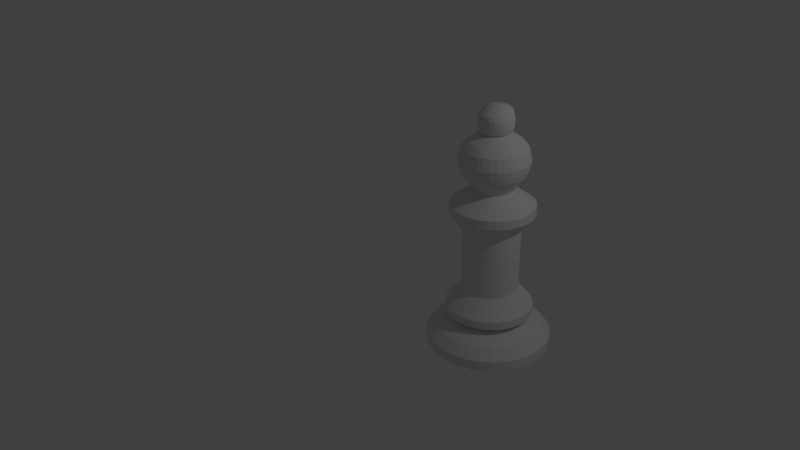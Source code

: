 # Source: pawn_1.blend  (saved by Blender 2.75.0; exported with 4.5.12 LTS)
import bpy
from mathutils import Matrix  # noqa: F401  (used for matrix-valued properties, if any)

bpy.ops.wm.read_factory_settings(use_empty=True)
scene = bpy.context.scene
scene.name = 'Scene'

# ---- collections
col_collection_1 = bpy.data.collections.new('Collection 1'); scene.collection.children.link(col_collection_1)

# ---- world
world_world = bpy.data.worlds.new('World'); scene.world = world_world
world_world.color = (0.05088, 0.05088, 0.05088)
world_world.use_sun_shadow = False
world_world.sun_shadow_jitter_overblur = 0.0
world_world.cycles.sampling_method = 'MANUAL'
world_world.cycles.sample_map_resolution = 256

# ---- cameras
cam_camera = bpy.data.cameras.new('Camera')
cam_camera.clip_end = 100.0
cam_camera.lens = 35.0
cam_camera.sensor_width = 32.0
cam_camera.sensor_height = 18.0
cam_camera.ortho_scale = 7.314
cam_camera.dof.focus_distance = 0.0
cam_camera.dof.aperture_fstop = 128.0

# ---- lights
light_lamp = bpy.data.lights.new('Lamp', 'POINT')
light_lamp.transmission_factor = 0.0
light_lamp.cutoff_distance = 30.0
light_lamp.energy = 100.0
light_lamp.shadow_buffer_clip_start = 1.001
light_lamp.shadow_soft_size = 0.1
light_lamp.shadow_maximum_resolution = 0.006
light_lamp.use_absolute_resolution = True
light_lamp.cycles.use_multiple_importance_sampling = False

# ---- meshes
me_circle = bpy.data.meshes.new('Circle')
me_circle.from_pydata([(4.842e-08, 1.408, 0.0), (-0.2746, 1.381, 0.0), (-0.5387, 1.301, 0.0), (-0.7821, 1.171, 0.0), (-0.9955, 0.9955, 0.0), (-1.171, 0.7821, 0.0), (-1.301, 0.5387, 0.0), (-1.381, 0.2746, 0.0), (-1.408, -9.932e-09, 0.0), (-1.381, -0.2746, 0.0), (-1.301, -0.5387, 0.0), (-1.171, -0.7821, 0.0), (-0.9955, -0.9955, 0.0), (-0.7821, -1.171, 0.0), (-0.5387, -1.301, 0.0), (-0.2746, -1.381, 0.0), (5.071e-07, -1.408, 0.0), (0.2747, -1.381, 0.0), (0.5387, -1.301, 0.0), (0.7821, -1.171, 0.0), (0.9955, -0.9955, 0.0), (1.171, -0.7821, 0.0), (1.301, -0.5387, 0.0), (1.381, -0.2746, 0.0), (1.408, 1.243e-06, 0.0), (1.381, 0.2747, 0.0), (1.301, 0.5387, 0.0), (1.171, 0.7821, 0.0), (0.9955, 0.9955, 0.0), (0.7821, 1.171, 0.0), (0.5387, 1.301, 0.0), (0.2746, 1.381, 0.0), (4.842e-08, 1.408, 0.2369), (-0.2746, 1.381, 0.2369), (-0.5387, 1.301, 0.2369), (-0.7821, 1.171, 0.2369), (-0.9955, 0.9955, 0.2369), (-1.171, 0.7821, 0.2369), (-1.301, 0.5387, 0.2369), (-1.381, 0.2746, 0.2369), (-1.408, -9.932e-09, 0.2369), (-1.381, -0.2746, 0.2369), (-1.301, -0.5387, 0.2369), (-1.171, -0.7821, 0.2369), (-0.9955, -0.9955, 0.2369), (-0.7821, -1.171, 0.2369), (-0.5387, -1.301, 0.2369), (-0.2746, -1.381, 0.2369), (5.071e-07, -1.408, 0.2369), (0.2747, -1.381, 0.2369), (0.5387, -1.301, 0.2369), (0.7821, -1.171, 0.2369), (0.9955, -0.9955, 0.2369), (1.171, -0.7821, 0.2369), (1.301, -0.5387, 0.2369), (1.381, -0.2746, 0.2369), (1.408, 1.243e-06, 0.2369), (1.381, 0.2747, 0.2369), (1.301, 0.5387, 0.2369), (1.171, 0.7821, 0.2369), (0.9955, 0.9955, 0.2369), (0.7821, 1.171, 0.2369), (0.5387, 1.301, 0.2369), (0.2746, 1.381, 0.2369), (3.75e-08, 1.214, 0.4676), (-0.2368, 1.19, 0.4676), (-0.4644, 1.121, 0.4676), (-0.6742, 1.009, 0.4676), (-0.8581, 0.8581, 0.4676), (-1.009, 0.6742, 0.4676), (-1.121, 0.4644, 0.4676), (-1.19, 0.2368, 0.4676), (-1.214, 3.101e-08, 0.4676), (-1.19, -0.2368, 0.4676), (-1.121, -0.4644, 0.4676), (-1.009, -0.6742, 0.4676), (-0.8581, -0.8581, 0.4676), (-0.6742, -1.009, 0.4676), (-0.4644, -1.121, 0.4676), (-0.2368, -1.19, 0.4676), (4.329e-07, -1.214, 0.4676), (0.2368, -1.19, 0.4676), (0.4644, -1.121, 0.4676), (0.6742, -1.009, 0.4676), (0.8581, -0.8581, 0.4676), (1.009, -0.6742, 0.4676), (1.121, -0.4644, 0.4676), (1.19, -0.2368, 0.4676), (1.214, 1.111e-06, 0.4676), (1.19, 0.2368, 0.4676), (1.121, 0.4644, 0.4676), (1.009, 0.6742, 0.4676), (0.8581, 0.8581, 0.4676), (0.6742, 1.009, 0.4676), (0.4644, 1.121, 0.4676), (0.2368, 1.19, 0.4676), (7.835e-09, 0.8825, 0.655), (-0.1722, 0.8655, 0.655), (-0.3377, 0.8153, 0.655), (-0.4903, 0.7338, 0.655), (-0.624, 0.624, 0.655), (-0.7338, 0.4903, 0.655), (-0.8153, 0.3377, 0.655), (-0.8655, 0.1722, 0.655), (-0.8825, 1.023e-07, 0.655), (-0.8655, -0.1722, 0.655), (-0.8153, -0.3377, 0.655), (-0.7338, -0.4903, 0.655), (-0.624, -0.624, 0.655), (-0.4903, -0.7338, 0.655), (-0.3377, -0.8153, 0.655), (-0.1722, -0.8655, 0.655), (2.954e-07, -0.8825, 0.655), (0.1722, -0.8655, 0.655), (0.3377, -0.8153, 0.655), (0.4903, -0.7338, 0.655), (0.624, -0.624, 0.655), (0.7338, -0.4903, 0.655), (0.8153, -0.3377, 0.655), (0.8655, -0.1722, 0.655), (0.8825, 8.878e-07, 0.655), (0.8655, 0.1722, 0.655), (0.8153, 0.3377, 0.655), (0.7338, 0.4903, 0.655), (0.624, 0.624, 0.655), (0.4903, 0.7338, 0.655), (0.3377, 0.8153, 0.655), (0.1722, 0.8655, 0.655), (-8.823e-09, 0.6374, 0.6817), (-0.1244, 0.6252, 0.6817), (-0.2439, 0.5889, 0.6817), (-0.3541, 0.53, 0.6817), (-0.4507, 0.4507, 0.6817), (-0.53, 0.3541, 0.6817), (-0.5889, 0.2439, 0.6817), (-0.6252, 0.1244, 0.6817), (-0.6374, 1.603e-07, 0.6817), (-0.6252, -0.1244, 0.6817), (-0.5889, -0.2439, 0.6817), (-0.53, -0.3541, 0.6817), (-0.4507, -0.4507, 0.6817), (-0.3541, -0.53, 0.6817), (-0.2439, -0.5889, 0.6817), (-0.1244, -0.6252, 0.6817), (1.989e-07, -0.6374, 0.6817), (0.1244, -0.6252, 0.6817), (0.2439, -0.5889, 0.6817), (0.3541, -0.53, 0.6817), (0.4507, -0.4507, 0.6817), (0.53, -0.3541, 0.6817), (0.5889, -0.2439, 0.6817), (0.6252, -0.1244, 0.6817), (0.6374, 7.277e-07, 0.6817), (0.6252, 0.1244, 0.6817), (0.5889, 0.2439, 0.6817), (0.53, 0.3541, 0.6817), (0.4507, 0.4507, 0.6817), (0.3541, 0.53, 0.6817), (0.2439, 0.5889, 0.6817), (0.1244, 0.6252, 0.6817), (2.143e-08, 0.9838, 0.7883), (-0.1919, 0.9649, 0.7883), (-0.3765, 0.9089, 0.7883), (-0.5466, 0.818, 0.7883), (-0.6957, 0.6957, 0.7883), (-0.818, 0.5466, 0.7883), (-0.9089, 0.3765, 0.7883), (-0.9649, 0.1919, 0.7883), (-0.9838, 7.938e-08, 0.7883), (-0.9649, -0.1919, 0.7883), (-0.9089, -0.3765, 0.7883), (-0.818, -0.5466, 0.7883), (-0.6957, -0.6957, 0.7883), (-0.5466, -0.818, 0.7883), (-0.3765, -0.9089, 0.7883), (-0.1919, -0.9649, 0.7883), (3.42e-07, -0.9838, 0.7883), (0.1919, -0.9649, 0.7883), (0.3765, -0.9089, 0.7883), (0.5466, -0.818, 0.7883), (0.6957, -0.6957, 0.7883), (0.818, -0.5466, 0.7883), (0.9089, -0.3765, 0.7883), (0.9649, -0.1919, 0.7883), (0.9838, 9.551e-07, 0.7883), (0.9649, 0.1919, 0.7883), (0.9089, 0.3765, 0.7883), (0.818, 0.5466, 0.7883), (0.6957, 0.6957, 0.7883), (0.5466, 0.818, 0.7883), (0.3765, 0.9089, 0.7883), (0.1919, 0.9649, 0.7883), (2.143e-08, 0.9838, 0.9744), (-0.1919, 0.9649, 0.9744), (-0.3765, 0.9089, 0.9744), (-0.5466, 0.818, 0.9744), (-0.6957, 0.6957, 0.9744), (-0.818, 0.5466, 0.9744), (-0.9089, 0.3765, 0.9744), (-0.9649, 0.1919, 0.9744), (-0.9838, 7.938e-08, 0.9744), (-0.9649, -0.1919, 0.9744), (-0.9089, -0.3765, 0.9744), (-0.818, -0.5466, 0.9744), (-0.6957, -0.6957, 0.9744), (-0.5466, -0.818, 0.9744), (-0.3765, -0.9089, 0.9744), (-0.1919, -0.9649, 0.9744), (3.42e-07, -0.9838, 0.9744), (0.1919, -0.9649, 0.9744), (0.3765, -0.9089, 0.9744), (0.5466, -0.818, 0.9744), (0.6957, -0.6957, 0.9744), (0.818, -0.5466, 0.9744), (0.9089, -0.3765, 0.9744), (0.9649, -0.1919, 0.9744), (0.9838, 9.551e-07, 0.9744), (0.9649, 0.1919, 0.9744), (0.9089, 0.3765, 0.9744), (0.818, 0.5466, 0.9744), (0.6957, 0.6957, 0.9744), (0.5466, 0.818, 0.9744), (0.3765, 0.9089, 0.9744), (0.1919, 0.9649, 0.9744), (2.143e-08, 0.9838, 0.9744), (-0.1919, 0.9649, 0.9744), (-0.3765, 0.9089, 0.9744), (-0.5466, 0.818, 0.9744), (-0.6957, 0.6957, 0.9744), (-0.818, 0.5466, 0.9744), (-0.9089, 0.3765, 0.9744), (-0.9649, 0.1919, 0.9744), (-0.9838, 7.938e-08, 0.9744), (-0.9649, -0.1919, 0.9744), (-0.9089, -0.3765, 0.9744), (-0.818, -0.5466, 0.9744), (-0.6957, -0.6957, 0.9744), (-0.5466, -0.818, 0.9744), (-0.3765, -0.9089, 0.9744), (-0.1919, -0.9649, 0.9744), (3.42e-07, -0.9838, 0.9744), (0.1919, -0.9649, 0.9744), (0.3765, -0.9089, 0.9744), (0.5466, -0.818, 0.9744), (0.6957, -0.6957, 0.9744), (0.818, -0.5466, 0.9744), (0.9089, -0.3765, 0.9744), (0.9649, -0.1919, 0.9744), (0.9838, 9.551e-07, 0.9744), (0.9649, 0.1919, 0.9744), (0.9089, 0.3765, 0.9744), (0.818, 0.5466, 0.9744), (0.6957, 0.6957, 0.9744), (0.5466, 0.818, 0.9744), (0.3765, 0.9089, 0.9744), (0.1919, 0.9649, 0.9744), (5.664e-09, 0.6405, 1.371), (-0.125, 0.6282, 1.371), (-0.2451, 0.5918, 1.371), (-0.3559, 0.5326, 1.371), (-0.4529, 0.4529, 1.371), (-0.5326, 0.3559, 1.371), (-0.5918, 0.2451, 1.371), (-0.6282, 0.125, 1.371), (-0.6405, 1.693e-07, 1.371), (-0.6282, -0.125, 1.371), (-0.5918, -0.2451, 1.371), (-0.5326, -0.3559, 1.371), (-0.4529, -0.4529, 1.371), (-0.3559, -0.5326, 1.371), (-0.2451, -0.5918, 1.371), (-0.125, -0.6282, 1.371), (2.144e-07, -0.6405, 1.371), (0.125, -0.6282, 1.371), (0.2451, -0.5918, 1.371), (0.3559, -0.5326, 1.371), (0.4529, -0.4529, 1.371), (0.5326, -0.3559, 1.371), (0.5918, -0.2451, 1.371), (0.6282, -0.125, 1.371), (0.6405, 7.395e-07, 1.371), (0.6282, 0.125, 1.371), (0.5918, 0.2451, 1.371), (0.5326, 0.3559, 1.371), (0.4529, 0.4529, 1.371), (0.3559, 0.5326, 1.371), (0.2451, 0.5918, 1.371), (0.125, 0.6282, 1.371), (5.664e-09, 0.6405, 2.049), (-0.125, 0.6282, 2.049), (-0.2451, 0.5918, 2.049), (-0.3559, 0.5326, 2.049), (-0.4529, 0.4529, 2.049), (-0.5326, 0.3559, 2.049), (-0.5918, 0.2451, 2.049), (-0.6282, 0.125, 2.049), (-0.6405, 1.693e-07, 2.049), (-0.6282, -0.125, 2.049), (-0.5918, -0.2451, 2.049), (-0.5326, -0.3559, 2.049), (-0.4529, -0.4529, 2.049), (-0.3559, -0.5326, 2.049), (-0.2451, -0.5918, 2.049), (-0.125, -0.6282, 2.049), (2.144e-07, -0.6405, 2.049), (0.125, -0.6282, 2.049), (0.2451, -0.5918, 2.049), (0.3559, -0.5326, 2.049), (0.4529, -0.4529, 2.049), (0.5326, -0.3559, 2.049), (0.5918, -0.2451, 2.049), (0.6282, -0.125, 2.049), (0.6405, 7.395e-07, 2.049), (0.6282, 0.125, 2.049), (0.5918, 0.2451, 2.049), (0.5326, 0.3559, 2.049), (0.4529, 0.4529, 2.049), (0.3559, 0.5326, 2.049), (0.2451, 0.5918, 2.049), (0.125, 0.6282, 2.049), (5.664e-09, 0.6405, 2.82), (-0.125, 0.6282, 2.82), (-0.2451, 0.5918, 2.82), (-0.3559, 0.5326, 2.82), (-0.4529, 0.4529, 2.82), (-0.5326, 0.3559, 2.82), (-0.5918, 0.2451, 2.82), (-0.6282, 0.125, 2.82), (-0.6405, 1.693e-07, 2.82), (-0.6282, -0.125, 2.82), (-0.5918, -0.2451, 2.82), (-0.5326, -0.3559, 2.82), (-0.4529, -0.4529, 2.82), (-0.3559, -0.5326, 2.82), (-0.2451, -0.5918, 2.82), (-0.125, -0.6282, 2.82), (2.144e-07, -0.6405, 2.82), (0.125, -0.6282, 2.82), (0.2451, -0.5918, 2.82), (0.3559, -0.5326, 2.82), (0.4529, -0.4529, 2.82), (0.5326, -0.3559, 2.82), (0.5918, -0.2451, 2.82), (0.6282, -0.125, 2.82), (0.6405, 7.395e-07, 2.82), (0.6282, 0.125, 2.82), (0.5918, 0.2451, 2.82), (0.5326, 0.3559, 2.82), (0.4529, 0.4529, 2.82), (0.3559, 0.5326, 2.82), (0.2451, 0.5918, 2.82), (0.125, 0.6282, 2.82), (3.596e-08, 0.9433, 3.201), (-0.184, 0.9252, 3.201), (-0.361, 0.8715, 3.201), (-0.5241, 0.7843, 3.201), (-0.667, 0.667, 3.201), (-0.7843, 0.5241, 3.201), (-0.8715, 0.361, 3.201), (-0.9252, 0.184, 3.201), (-0.9433, 1.032e-07, 3.201), (-0.9252, -0.184, 3.201), (-0.8715, -0.361, 3.201), (-0.7843, -0.5241, 3.201), (-0.667, -0.667, 3.201), (-0.5241, -0.7843, 3.201), (-0.361, -0.8715, 3.201), (-0.184, -0.9252, 3.201), (3.433e-07, -0.9433, 3.201), (0.184, -0.9252, 3.201), (0.361, -0.8715, 3.201), (0.5241, -0.7843, 3.201), (0.667, -0.667, 3.201), (0.7843, -0.5241, 3.201), (0.8715, -0.361, 3.201), (0.9252, -0.184, 3.201), (0.9433, 9.428e-07, 3.201), (0.9252, 0.184, 3.201), (0.8715, 0.361, 3.201), (0.7843, 0.5241, 3.201), (0.667, 0.667, 3.201), (0.5241, 0.7843, 3.201), (0.361, 0.8715, 3.201), (0.184, 0.9252, 3.201), (3.596e-08, 0.9433, 3.403), (-0.184, 0.9252, 3.403), (-0.361, 0.8715, 3.403), (-0.5241, 0.7843, 3.403), (-0.667, 0.667, 3.403), (-0.7843, 0.5241, 3.403), (-0.8715, 0.361, 3.403), (-0.9252, 0.184, 3.403), (-0.9433, 1.032e-07, 3.403), (-0.9252, -0.184, 3.403), (-0.8715, -0.361, 3.403), (-0.7843, -0.5241, 3.403), (-0.667, -0.667, 3.403), (-0.5241, -0.7843, 3.403), (-0.361, -0.8715, 3.403), (-0.184, -0.9252, 3.403), (3.433e-07, -0.9433, 3.403), (0.184, -0.9252, 3.403), (0.361, -0.8715, 3.403), (0.5241, -0.7843, 3.403), (0.667, -0.667, 3.403), (0.7843, -0.5241, 3.403), (0.8715, -0.361, 3.403), (0.9252, -0.184, 3.403), (0.9433, 9.428e-07, 3.403), (0.9252, 0.184, 3.403), (0.8715, 0.361, 3.403), (0.7843, 0.5241, 3.403), (0.667, 0.667, 3.403), (0.5241, 0.7843, 3.403), (0.361, 0.8715, 3.403), (0.184, 0.9252, 3.403), (-2.138e-08, 0.4537, 3.753), (-0.08851, 0.4449, 3.753), (-0.1736, 0.4191, 3.753), (-0.252, 0.3772, 3.753), (-0.3208, 0.3208, 3.753), (-0.3772, 0.252, 3.753), (-0.4191, 0.1736, 3.753), (-0.4449, 0.08851, 3.753), (-0.4537, 2.072e-07, 3.753), (-0.4449, -0.08851, 3.753), (-0.4191, -0.1736, 3.753), (-0.3772, -0.252, 3.753), (-0.3208, -0.3208, 3.753), (-0.252, -0.3772, 3.753), (-0.1736, -0.4191, 3.753), (-0.08851, -0.4449, 3.753), (1.264e-07, -0.4537, 3.753), (0.08851, -0.4449, 3.753), (0.1736, -0.4191, 3.753), (0.252, -0.3772, 3.753), (0.3208, -0.3208, 3.753), (0.3772, -0.252, 3.753), (0.4191, -0.1736, 3.753), (0.4449, -0.0885, 3.753), (0.4537, 6.11e-07, 3.753), (0.4449, 0.08851, 3.753), (0.4191, 0.1736, 3.753), (0.3772, 0.252, 3.753), (0.3208, 0.3208, 3.753), (0.252, 0.3772, 3.753), (0.1736, 0.4191, 3.753), (0.0885, 0.4449, 3.753), (-1.39e-08, 0.552, 3.903), (-0.1077, 0.5414, 3.903), (-0.2112, 0.51, 3.903), (-0.3067, 0.459, 3.903), (-0.3903, 0.3903, 3.903), (-0.459, 0.3067, 3.903), (-0.51, 0.2112, 3.903), (-0.5414, 0.1077, 3.903), (-0.552, 1.837e-07, 3.903), (-0.5414, -0.1077, 3.903), (-0.51, -0.2112, 3.903), (-0.459, -0.3067, 3.903), (-0.3903, -0.3903, 3.903), (-0.3067, -0.459, 3.903), (-0.2112, -0.51, 3.903), (-0.1077, -0.5414, 3.903), (1.66e-07, -0.552, 3.903), (0.1077, -0.5414, 3.903), (0.2112, -0.51, 3.903), (0.3067, -0.459, 3.903), (0.3903, -0.3903, 3.903), (0.459, -0.3067, 3.903), (0.51, -0.2112, 3.903), (0.5414, -0.1077, 3.903), (0.552, 6.75e-07, 3.903), (0.5414, 0.1077, 3.903), (0.51, 0.2112, 3.903), (0.459, 0.3067, 3.903), (0.3903, 0.3903, 3.903), (0.3067, 0.459, 3.903), (0.2112, 0.51, 3.903), (0.1077, 0.5414, 3.903), (4.35e-09, 0.7074, 4.111), (-0.138, 0.6938, 4.111), (-0.2707, 0.6536, 4.111), (-0.393, 0.5882, 4.111), (-0.5002, 0.5002, 4.111), (-0.5882, 0.393, 4.111), (-0.6536, 0.2707, 4.111), (-0.6938, 0.138, 4.111), (-0.7074, 1.505e-07, 4.111), (-0.6938, -0.138, 4.111), (-0.6536, -0.2707, 4.111), (-0.5882, -0.393, 4.111), (-0.5002, -0.5002, 4.111), (-0.393, -0.5882, 4.111), (-0.2707, -0.6536, 4.111), (-0.138, -0.6938, 4.111), (2.349e-07, -0.7074, 4.111), (0.138, -0.6938, 4.111), (0.2707, -0.6536, 4.111), (0.393, -0.5882, 4.111), (0.5002, -0.5002, 4.111), (0.5882, -0.393, 4.111), (0.6536, -0.2707, 4.111), (0.6938, -0.138, 4.111), (0.7074, 7.802e-07, 4.111), (0.6938, 0.138, 4.111), (0.6536, 0.2707, 4.111), (0.5882, 0.393, 4.111), (0.5002, 0.5002, 4.111), (0.393, 0.5882, 4.111), (0.2707, 0.6536, 4.111), (0.138, 0.6938, 4.111), (8.723e-09, 0.7497, 4.238), (-0.1463, 0.7353, 4.238), (-0.2869, 0.6926, 4.238), (-0.4165, 0.6233, 4.238), (-0.5301, 0.5301, 4.238), (-0.6233, 0.4165, 4.238), (-0.6926, 0.2869, 4.238), (-0.7353, 0.1463, 4.238), (-0.7497, 1.416e-07, 4.238), (-0.7353, -0.1463, 4.238), (-0.6926, -0.2869, 4.238), (-0.6233, -0.4165, 4.238), (-0.5301, -0.5301, 4.238), (-0.4165, -0.6233, 4.238), (-0.2869, -0.6926, 4.238), (-0.1463, -0.7353, 4.238), (2.53e-07, -0.7497, 4.238), (0.1463, -0.7353, 4.238), (0.2869, -0.6926, 4.238), (0.4165, -0.6233, 4.238), (0.5301, -0.5301, 4.238), (0.6233, -0.4165, 4.238), (0.6926, -0.2869, 4.238), (0.7353, -0.1463, 4.238), (0.7497, 8.088e-07, 4.238), (0.7353, 0.1463, 4.238), (0.6926, 0.2869, 4.238), (0.6233, 0.4165, 4.238), (0.5301, 0.5301, 4.238), (0.4165, 0.6233, 4.238), (0.2869, 0.6926, 4.238), (0.1463, 0.7353, 4.238), (1.121e-08, 0.7818, 4.409), (-0.1525, 0.7668, 4.409), (-0.2992, 0.7223, 4.409), (-0.4343, 0.65, 4.409), (-0.5528, 0.5528, 4.409), (-0.65, 0.4343, 4.409), (-0.7223, 0.2992, 4.409), (-0.7668, 0.1525, 4.409), (-0.7818, 1.35e-07, 4.409), (-0.7668, -0.1525, 4.409), (-0.7223, -0.2992, 4.409), (-0.65, -0.4343, 4.409), (-0.5528, -0.5528, 4.409), (-0.4343, -0.65, 4.409), (-0.2992, -0.7223, 4.409), (-0.1525, -0.7668, 4.409), (2.659e-07, -0.7818, 4.409), (0.1525, -0.7668, 4.409), (0.2992, -0.7223, 4.409), (0.4343, -0.65, 4.409), (0.5528, -0.5528, 4.409), (0.65, -0.4343, 4.409), (0.7223, -0.2992, 4.409), (0.7668, -0.1525, 4.409), (0.7818, 8.309e-07, 4.409), (0.7668, 0.1525, 4.409), (0.7223, 0.2992, 4.409), (0.65, 0.4343, 4.409), (0.5528, 0.5528, 4.409), (0.4343, 0.65, 4.409), (0.2992, 0.7223, 4.409), (0.1525, 0.7668, 4.409), (6.802e-09, 0.7216, 4.683), (-0.1408, 0.7078, 4.683), (-0.2762, 0.6667, 4.683), (-0.4009, 0.6, 4.683), (-0.5103, 0.5103, 4.683), (-0.6, 0.4009, 4.683), (-0.6667, 0.2762, 4.683), (-0.7078, 0.1408, 4.683), (-0.7216, 1.451e-07, 4.683), (-0.7078, -0.1408, 4.683), (-0.6667, -0.2762, 4.683), (-0.6, -0.4009, 4.683), (-0.5103, -0.5103, 4.683), (-0.4009, -0.6, 4.683), (-0.2762, -0.6667, 4.683), (-0.1408, -0.7078, 4.683), (2.419e-07, -0.7216, 4.683), (0.1408, -0.7078, 4.683), (0.2762, -0.6667, 4.683), (0.4009, -0.6, 4.683), (0.5103, -0.5103, 4.683), (0.6, -0.4009, 4.683), (0.6667, -0.2762, 4.683), (0.7078, -0.1408, 4.683), (0.7216, 7.875e-07, 4.683), (0.7078, 0.1408, 4.683), (0.6667, 0.2762, 4.683), (0.6, 0.4009, 4.683), (0.5103, 0.5103, 4.683), (0.4009, 0.6, 4.683), (0.2762, 0.6667, 4.683), (0.1408, 0.7078, 4.683), (-1.543e-09, 0.5944, 4.832), (-0.116, 0.5829, 4.832), (-0.2275, 0.5491, 4.832), (-0.3302, 0.4942, 4.832), (-0.4203, 0.4203, 4.832), (-0.4942, 0.3302, 4.832), (-0.5491, 0.2275, 4.832), (-0.5829, 0.116, 4.832), (-0.5944, 1.708e-07, 4.832), (-0.5829, -0.116, 4.832), (-0.5491, -0.2275, 4.832), (-0.4942, -0.3302, 4.832), (-0.4203, -0.4203, 4.832), (-0.3302, -0.4942, 4.832), (-0.2275, -0.5491, 4.832), (-0.116, -0.5829, 4.832), (1.921e-07, -0.5944, 4.832), (0.116, -0.5829, 4.832), (0.2275, -0.5491, 4.832), (0.3302, -0.4942, 4.832), (0.4203, -0.4203, 4.832), (0.4942, -0.3302, 4.832), (0.5491, -0.2275, 4.832), (0.5829, -0.116, 4.832), (0.5944, 6.998e-07, 4.832), (0.5829, 0.116, 4.832), (0.5491, 0.2275, 4.832), (0.4942, 0.3302, 4.832), (0.4203, 0.4203, 4.832), (0.3302, 0.4942, 4.832), (0.2275, 0.5491, 4.832), (0.116, 0.5829, 4.832), (-1.317e-08, 0.4385, 4.936), (-0.08554, 0.43, 4.936), (-0.1678, 0.4051, 4.936), (-0.2436, 0.3646, 4.936), (-0.31, 0.31, 4.936), (-0.3646, 0.2436, 4.936), (-0.4051, 0.1678, 4.936), (-0.43, 0.08554, 4.936), (-0.4385, 1.983e-07, 4.936), (-0.43, -0.08554, 4.936), (-0.4051, -0.1678, 4.936), (-0.3646, -0.2436, 4.936), (-0.31, -0.31, 4.936), (-0.2436, -0.3646, 4.936), (-0.1678, -0.4051, 4.936), (-0.08554, -0.43, 4.936), (1.297e-07, -0.4385, 4.936), (0.08554, -0.43, 4.936), (0.1678, -0.4051, 4.936), (0.2436, -0.3646, 4.936), (0.31, -0.31, 4.936), (0.3646, -0.2436, 4.936), (0.4051, -0.1678, 4.936), (0.43, -0.08554, 4.936), (0.4385, 5.886e-07, 4.936), (0.43, 0.08554, 4.936), (0.4051, 0.1678, 4.936), (0.3646, 0.2436, 4.936), (0.31, 0.31, 4.936), (0.2436, 0.3646, 4.936), (0.1678, 0.4051, 4.936), (0.08554, 0.43, 4.936), (-2.857e-08, 0.2803, 5.023), (-0.05469, 0.2749, 5.023), (-0.1073, 0.259, 5.023), (-0.1557, 0.2331, 5.023), (-0.1982, 0.1982, 5.023), (-0.2331, 0.1557, 5.023), (-0.259, 0.1073, 5.023), (-0.2749, 0.05469, 5.023), (-0.2803, 2.275e-07, 5.023), (-0.2749, -0.05469, 5.023), (-0.259, -0.1073, 5.023), (-0.2331, -0.1557, 5.023), (-0.1982, -0.1982, 5.023), (-0.1557, -0.2331, 5.023), (-0.1073, -0.259, 5.023), (-0.05469, -0.2749, 5.023), (6.276e-08, -0.2803, 5.023), (0.05469, -0.2749, 5.023), (0.1073, -0.259, 5.023), (0.1557, -0.2331, 5.023), (0.1982, -0.1982, 5.023), (0.2331, -0.1557, 5.023), (0.259, -0.1073, 5.023), (0.2749, -0.05468, 5.023), (0.2803, 4.77e-07, 5.023), (0.2749, 0.05469, 5.023), (0.259, 0.1073, 5.023), (0.2331, 0.1557, 5.023), (0.1982, 0.1982, 5.023), (0.1557, 0.2331, 5.023), (0.1073, 0.259, 5.023), (0.05468, 0.2749, 5.023), (-2.399e-08, 0.3111, 5.038), (-0.06069, 0.3051, 5.038), (-0.1191, 0.2874, 5.038), (-0.1728, 0.2587, 5.038), (-0.22, 0.22, 5.038), (-0.2587, 0.1728, 5.038), (-0.2874, 0.1191, 5.038), (-0.3051, 0.06069, 5.038), (-0.3111, 2.219e-07, 5.038), (-0.3051, -0.06069, 5.038), (-0.2874, -0.1191, 5.038), (-0.2587, -0.1728, 5.038), (-0.22, -0.22, 5.038), (-0.1728, -0.2587, 5.038), (-0.1191, -0.2874, 5.038), (-0.06069, -0.3051, 5.038), (7.738e-08, -0.3111, 5.038), (0.06069, -0.3051, 5.038), (0.1191, -0.2874, 5.038), (0.1728, -0.2587, 5.038), (0.22, -0.22, 5.038), (0.2587, -0.1728, 5.038), (0.2874, -0.1191, 5.038), (0.3051, -0.06069, 5.038), (0.3111, 4.989e-07, 5.038), (0.3051, 0.06069, 5.038), (0.2874, 0.1191, 5.038), (0.2587, 0.1728, 5.038), (0.22, 0.22, 5.038), (0.1728, 0.2587, 5.038), (0.1191, 0.2874, 5.038), (0.06069, 0.3051, 5.038), (-1.985e-08, 0.3395, 5.032), (-0.06623, 0.333, 5.032), (-0.1299, 0.3137, 5.032), (-0.1886, 0.2823, 5.032), (-0.2401, 0.2401, 5.032), (-0.2823, 0.1886, 5.032), (-0.3137, 0.1299, 5.032), (-0.333, 0.06623, 5.032), (-0.3395, 2.17e-07, 5.032), (-0.333, -0.06623, 5.032), (-0.3137, -0.1299, 5.032), (-0.2823, -0.1886, 5.032), (-0.2401, -0.2401, 5.032), (-0.1886, -0.2823, 5.032), (-0.1299, -0.3137, 5.032), (-0.06623, -0.333, 5.032), (9.078e-08, -0.3395, 5.032), (0.06623, -0.333, 5.032), (0.1299, -0.3137, 5.032), (0.1886, -0.2823, 5.032), (0.2401, -0.2401, 5.032), (0.2823, -0.1886, 5.032), (0.3137, -0.1299, 5.032), (0.333, -0.06623, 5.032), (0.3395, 5.191e-07, 5.032), (0.333, 0.06623, 5.032), (0.3137, 0.1299, 5.032), (0.2823, 0.1886, 5.032), (0.2401, 0.2401, 5.032), (0.1886, 0.2823, 5.032), (0.1299, 0.3137, 5.032), (0.06623, 0.333, 5.032), (-1.856e-08, 0.351, 5.049), (-0.06848, 0.3443, 5.049), (-0.1343, 0.3243, 5.049), (-0.195, 0.2919, 5.049), (-0.2482, 0.2482, 5.049), (-0.2919, 0.195, 5.049), (-0.3243, 0.1343, 5.049), (-0.3443, 0.06848, 5.049), (-0.351, 2.151e-07, 5.049), (-0.3443, -0.06848, 5.049), (-0.3243, -0.1343, 5.049), (-0.2919, -0.195, 5.049), (-0.2482, -0.2482, 5.049), (-0.195, -0.2919, 5.049), (-0.1343, -0.3243, 5.049), (-0.06848, -0.3443, 5.049), (9.582e-08, -0.351, 5.049), (0.06848, -0.3443, 5.049), (0.1343, -0.3243, 5.049), (0.195, -0.2919, 5.049), (0.2482, -0.2482, 5.049), (0.2919, -0.195, 5.049), (0.3243, -0.1343, 5.049), (0.3443, -0.06848, 5.049), (0.351, 5.275e-07, 5.049), (0.3443, 0.06848, 5.049), (0.3243, 0.1343, 5.049), (0.2919, 0.195, 5.049), (0.2482, 0.2482, 5.049), (0.195, 0.2919, 5.049), (0.1343, 0.3243, 5.049), (0.06848, 0.3443, 5.049), (-1.756e-08, 0.3593, 5.076), (-0.07009, 0.3524, 5.076), (-0.1375, 0.3319, 5.076), (-0.1996, 0.2987, 5.076), (-0.2541, 0.2541, 5.076), (-0.2987, 0.1996, 5.076), (-0.3319, 0.1375, 5.076), (-0.3524, 0.07009, 5.076), (-0.3593, 2.138e-07, 5.076), (-0.3524, -0.07009, 5.076), (-0.3319, -0.1375, 5.076), (-0.2987, -0.1996, 5.076), (-0.2541, -0.2541, 5.076), (-0.1996, -0.2987, 5.076), (-0.1375, -0.3319, 5.076), (-0.07009, -0.3524, 5.076), (9.951e-08, -0.3593, 5.076), (0.07009, -0.3524, 5.076), (0.1375, -0.3319, 5.076), (0.1996, -0.2987, 5.076), (0.2541, -0.254, 5.076), (0.2987, -0.1996, 5.076), (0.3319, -0.1375, 5.076), (0.3524, -0.07009, 5.076), (0.3593, 5.336e-07, 5.076), (0.3524, 0.07009, 5.076), (0.3319, 0.1375, 5.076), (0.2987, 0.1996, 5.076), (0.254, 0.2541, 5.076), (0.1996, 0.2987, 5.076), (0.1375, 0.3319, 5.076), (0.07009, 0.3524, 5.076), (-1.483e-08, 0.385, 5.141), (-0.0751, 0.3776, 5.141), (-0.1473, 0.3556, 5.141), (-0.2139, 0.3201, 5.141), (-0.2722, 0.2722, 5.141), (-0.3201, 0.2139, 5.141), (-0.3556, 0.1473, 5.141), (-0.3776, 0.0751, 5.141), (-0.385, 2.094e-07, 5.141), (-0.3776, -0.0751, 5.141), (-0.3556, -0.1473, 5.141), (-0.3201, -0.2139, 5.141), (-0.2722, -0.2722, 5.141), (-0.2139, -0.3201, 5.141), (-0.1473, -0.3556, 5.141), (-0.0751, -0.3776, 5.141), (1.106e-07, -0.385, 5.141), (0.0751, -0.3776, 5.141), (0.1473, -0.3556, 5.141), (0.2139, -0.3201, 5.141), (0.2722, -0.2722, 5.141), (0.3201, -0.2139, 5.141), (0.3556, -0.1473, 5.141), (0.3776, -0.0751, 5.141), (0.385, 5.52e-07, 5.141), (0.3776, 0.0751, 5.141), (0.3556, 0.1473, 5.141), (0.3201, 0.2139, 5.141), (0.2722, 0.2722, 5.141), (0.2139, 0.3201, 5.141), (0.1473, 0.3556, 5.141), (0.0751, 0.3776, 5.141), (-1.368e-08, 0.3947, 5.23), (-0.07701, 0.3872, 5.23), (-0.1511, 0.3647, 5.23), (-0.2193, 0.3282, 5.23), (-0.2791, 0.2791, 5.23), (-0.3282, 0.2193, 5.23), (-0.3647, 0.1511, 5.23), (-0.3872, 0.07701, 5.23), (-0.3947, 2.074e-07, 5.23), (-0.3872, -0.07701, 5.23), (-0.3647, -0.1511, 5.23), (-0.3282, -0.2193, 5.23), (-0.2791, -0.2791, 5.23), (-0.2193, -0.3282, 5.23), (-0.1511, -0.3647, 5.23), (-0.07701, -0.3872, 5.23), (1.149e-07, -0.3947, 5.23), (0.07701, -0.3872, 5.23), (0.1511, -0.3647, 5.23), (0.2193, -0.3282, 5.23), (0.2791, -0.2791, 5.23), (0.3282, -0.2193, 5.23), (0.3647, -0.1511, 5.23), (0.3872, -0.07701, 5.23), (0.3947, 5.588e-07, 5.23), (0.3872, 0.07701, 5.23), (0.3647, 0.1511, 5.23), (0.3282, 0.2193, 5.23), (0.2791, 0.2791, 5.23), (0.2193, 0.3282, 5.23), (0.1511, 0.3647, 5.23), (0.07701, 0.3872, 5.23), (-1.368e-08, 0.3947, 5.342), (-0.07701, 0.3872, 5.342), (-0.1511, 0.3647, 5.342), (-0.2193, 0.3282, 5.342), (-0.2791, 0.2791, 5.342), (-0.3282, 0.2193, 5.342), (-0.3647, 0.1511, 5.342), (-0.3872, 0.07701, 5.342), (-0.3947, 2.074e-07, 5.342), (-0.3872, -0.07701, 5.342), (-0.3647, -0.1511, 5.342), (-0.3282, -0.2193, 5.342), (-0.2791, -0.2791, 5.342), (-0.2193, -0.3282, 5.342), (-0.1511, -0.3647, 5.342), (-0.07701, -0.3872, 5.342), (1.149e-07, -0.3947, 5.342), (0.07701, -0.3872, 5.342), (0.1511, -0.3647, 5.342), (0.2193, -0.3282, 5.342), (0.2791, -0.2791, 5.342), (0.3282, -0.2193, 5.342), (0.3647, -0.1511, 5.342), (0.3872, -0.07701, 5.342), (0.3947, 5.588e-07, 5.342), (0.3872, 0.07701, 5.342), (0.3647, 0.1511, 5.342), (0.3282, 0.2193, 5.342), (0.2791, 0.2791, 5.342), (0.2193, 0.3282, 5.342), (0.1511, 0.3647, 5.342), (0.07701, 0.3872, 5.342), (-1.73e-08, 0.3673, 5.427), (-0.07166, 0.3602, 5.427), (-0.1406, 0.3393, 5.427), (-0.2041, 0.3054, 5.427), (-0.2597, 0.2597, 5.427), (-0.3054, 0.2041, 5.427), (-0.3393, 0.1406, 5.427), (-0.3602, 0.07166, 5.427), (-0.3673, 2.129e-07, 5.427), (-0.3602, -0.07166, 5.427), (-0.3393, -0.1406, 5.427), (-0.3054, -0.2041, 5.427), (-0.2597, -0.2597, 5.427), (-0.2041, -0.3054, 5.427), (-0.1406, -0.3393, 5.427), (-0.07166, -0.3602, 5.427), (1.024e-07, -0.3673, 5.427), (0.07166, -0.3602, 5.427), (0.1406, -0.3393, 5.427), (0.2041, -0.3054, 5.427), (0.2597, -0.2597, 5.427), (0.3054, -0.2041, 5.427), (0.3393, -0.1406, 5.427), (0.3602, -0.07166, 5.427), (0.3673, 5.398e-07, 5.427), (0.3602, 0.07166, 5.427), (0.3393, 0.1406, 5.427), (0.3054, 0.2041, 5.427), (0.2597, 0.2597, 5.427), (0.2041, 0.3054, 5.427), (0.1406, 0.3393, 5.427), (0.07166, 0.3602, 5.427), (-0.0004301, 0.3568, 5.494), (-0.06404, 0.3505, 5.494), (-0.1252, 0.3319, 5.494), (-0.1816, 0.3018, 5.494), (-0.231, 0.2613, 5.494), (-0.2715, 0.2119, 5.494), (-0.3016, 0.1555, 5.494), (-0.3202, 0.09433, 5.494), (-0.3265, 0.03072, 5.494), (-0.3202, -0.03289, 5.494), (-0.3016, -0.09405, 5.494), (-0.2715, -0.1504, 5.494), (-0.231, -0.1998, 5.494), (-0.1816, -0.2404, 5.494), (-0.1252, -0.2705, 5.494), (-0.06404, -0.289, 5.494), (-0.00043, -0.2953, 5.494), (0.06318, -0.289, 5.494), (0.1243, -0.2705, 5.494), (0.1807, -0.2404, 5.494), (0.2301, -0.1998, 5.494), (0.2707, -0.1504, 5.494), (0.3008, -0.09405, 5.494), (0.3193, -0.03289, 5.494), (0.3256, 0.03072, 5.494), (0.3193, 0.09433, 5.494), (0.3008, 0.1555, 5.494), (0.2707, 0.2119, 5.494), (0.2301, 0.2613, 5.494), (0.1807, 0.3018, 5.494), (0.1243, 0.3319, 5.494), (0.06318, 0.3505, 5.494), (-0.0004301, 0.307, 5.538), (-0.05433, 0.3017, 5.538), (-0.1062, 0.286, 5.538), (-0.1539, 0.2604, 5.538), (-0.1958, 0.2261, 5.538), (-0.2301, 0.1842, 5.538), (-0.2557, 0.1364, 5.538), (-0.2714, 0.08462, 5.538), (-0.2767, 0.03072, 5.538), (-0.2714, -0.02318, 5.538), (-0.2557, -0.075, 5.538), (-0.2301, -0.1228, 5.538), (-0.1958, -0.1646, 5.538), (-0.1539, -0.199, 5.538), (-0.1062, -0.2245, 5.538), (-0.05433, -0.2402, 5.538), (-0.00043, -0.2455, 5.538), (0.05347, -0.2402, 5.538), (0.1053, -0.2245, 5.538), (0.1531, -0.199, 5.538), (0.1949, -0.1646, 5.538), (0.2293, -0.1228, 5.538), (0.2548, -0.075, 5.538), (0.2705, -0.02318, 5.538), (0.2758, 0.03072, 5.538), (0.2705, 0.08462, 5.538), (0.2548, 0.1364, 5.538), (0.2293, 0.1842, 5.538), (0.1949, 0.2261, 5.538), (0.1531, 0.2604, 5.538), (0.1053, 0.286, 5.538), (0.05347, 0.3017, 5.538), (-0.0004301, 0.2371, 5.581), (-0.0407, 0.2332, 5.581), (-0.07942, 0.2214, 5.581), (-0.1151, 0.2023, 5.581), (-0.1464, 0.1767, 5.581), (-0.1721, 0.1454, 5.581), (-0.1911, 0.1097, 5.581), (-0.2029, 0.07099, 5.581), (-0.2068, 0.03072, 5.581), (-0.2029, -0.009551, 5.581), (-0.1911, -0.04827, 5.581), (-0.1721, -0.08396, 5.581), (-0.1464, -0.1152, 5.581), (-0.1151, -0.1409, 5.581), (-0.07942, -0.16, 5.581), (-0.0407, -0.1717, 5.581), (-0.0004301, -0.1757, 5.581), (0.03984, -0.1717, 5.581), (0.07856, -0.16, 5.581), (0.1142, -0.1409, 5.581), (0.1455, -0.1152, 5.581), (0.1712, -0.08396, 5.581), (0.1903, -0.04827, 5.581), (0.202, -0.009551, 5.581), (0.206, 0.03072, 5.581), (0.202, 0.07099, 5.581), (0.1903, 0.1097, 5.581), (0.1712, 0.1454, 5.581), (0.1455, 0.1767, 5.581), (0.1142, 0.2023, 5.581), (0.07856, 0.2214, 5.581), (0.03984, 0.2332, 5.581), (-0.0004301, 0.1397, 5.614), (-0.02169, 0.1376, 5.614), (-0.04213, 0.1314, 5.614), (-0.06097, 0.1213, 5.614), (-0.07748, 0.1078, 5.614), (-0.09103, 0.09126, 5.614), (-0.1011, 0.07242, 5.614), (-0.1073, 0.05198, 5.614), (-0.1094, 0.03072, 5.614), (-0.1073, 0.009461, 5.614), (-0.1011, -0.01098, 5.614), (-0.09103, -0.02982, 5.614), (-0.07748, -0.04633, 5.614), (-0.06097, -0.05988, 5.614), (-0.04213, -0.06995, 5.614), (-0.02169, -0.07615, 5.614), (-0.0004301, -0.07825, 5.614), (0.02083, -0.07615, 5.614), (0.04127, -0.06995, 5.614), (0.06011, -0.05988, 5.614), (0.07662, -0.04633, 5.614), (0.09017, -0.02982, 5.614), (0.1002, -0.01098, 5.614), (0.1064, 0.009461, 5.614), (0.1085, 0.03072, 5.614), (0.1064, 0.05198, 5.614), (0.1002, 0.07242, 5.614), (0.09017, 0.09126, 5.614), (0.07662, 0.1078, 5.614), (0.06011, 0.1213, 5.614), (0.04127, 0.1314, 5.614), (0.02083, 0.1376, 5.614), (-0.0004301, 0.01795, 5.623), (0.002061, 0.01819, 5.623), (0.004457, 0.01892, 5.623), (0.006665, 0.0201, 5.623), (0.0086, 0.02169, 5.623), (0.01019, 0.02362, 5.623), (0.01137, 0.02583, 5.623), (0.01209, 0.02823, 5.623), (0.01234, 0.03072, 5.623), (0.01209, 0.03321, 5.623), (0.01137, 0.03561, 5.623), (0.01019, 0.03781, 5.623), (0.0086, 0.03975, 5.623), (0.006665, 0.04134, 5.623), (0.004457, 0.04252, 5.623), (0.002061, 0.04324, 5.623), (-0.0004301, 0.04349, 5.623), (-0.002921, 0.04324, 5.623), (-0.005317, 0.04252, 5.623), (-0.007525, 0.04134, 5.623), (-0.00946, 0.03975, 5.623), (-0.01105, 0.03781, 5.623), (-0.01223, 0.03561, 5.623), (-0.01295, 0.03321, 5.623), (-0.0132, 0.03072, 5.623), (-0.01295, 0.02823, 5.623), (-0.01223, 0.02583, 5.623), (-0.01105, 0.02362, 5.623), (-0.00946, 0.02169, 5.623), (-0.007525, 0.0201, 5.623), (-0.005317, 0.01892, 5.623), (-0.002921, 0.01819, 5.623)], [], [(13, 14, 46, 45), (0, 1, 33, 32), (27, 28, 60, 59), (14, 15, 47, 46), (1, 2, 34, 33), (28, 29, 61, 60), (15, 16, 48, 47), (2, 3, 35, 34), (29, 30, 62, 61), (16, 17, 49, 48), (3, 4, 36, 35), (30, 31, 63, 62), (17, 18, 50, 49), (4, 5, 37, 36), (31, 0, 32, 63), (18, 19, 51, 50), (5, 6, 38, 37), (19, 20, 52, 51), (6, 7, 39, 38), (20, 21, 53, 52), (7, 8, 40, 39), (21, 22, 54, 53), (8, 9, 41, 40), (22, 23, 55, 54), (9, 10, 42, 41), (23, 24, 56, 55), (10, 11, 43, 42), (24, 25, 57, 56), (11, 12, 44, 43), (25, 26, 58, 57), (12, 13, 45, 44), (26, 27, 59, 58), (53, 54, 86, 85), (40, 41, 73, 72), (54, 55, 87, 86), (41, 42, 74, 73), (55, 56, 88, 87), (42, 43, 75, 74), (56, 57, 89, 88), (43, 44, 76, 75), (57, 58, 90, 89), (44, 45, 77, 76), (58, 59, 91, 90), (45, 46, 78, 77), (32, 33, 65, 64), (59, 60, 92, 91), (46, 47, 79, 78), (33, 34, 66, 65), (60, 61, 93, 92), (47, 48, 80, 79), (34, 35, 67, 66), (61, 62, 94, 93), (48, 49, 81, 80), (35, 36, 68, 67), (62, 63, 95, 94), (49, 50, 82, 81), (36, 37, 69, 68), (63, 32, 64, 95), (50, 51, 83, 82), (37, 38, 70, 69), (51, 52, 84, 83), (38, 39, 71, 70), (52, 53, 85, 84), (39, 40, 72, 71), (88, 89, 121, 120), (75, 76, 108, 107), (89, 90, 122, 121), (76, 77, 109, 108), (90, 91, 123, 122), (77, 78, 110, 109), (64, 65, 97, 96), (91, 92, 124, 123), (78, 79, 111, 110), (65, 66, 98, 97), (92, 93, 125, 124), (79, 80, 112, 111), (66, 67, 99, 98), (93, 94, 126, 125), (80, 81, 113, 112), (67, 68, 100, 99), (94, 95, 127, 126), (81, 82, 114, 113), (68, 69, 101, 100), (95, 64, 96, 127), (82, 83, 115, 114), (69, 70, 102, 101), (83, 84, 116, 115), (70, 71, 103, 102), (84, 85, 117, 116), (71, 72, 104, 103), (85, 86, 118, 117), (72, 73, 105, 104), (86, 87, 119, 118), (73, 74, 106, 105), (87, 88, 120, 119), (74, 75, 107, 106), (123, 124, 156, 155), (110, 111, 143, 142), (97, 98, 130, 129), (124, 125, 157, 156), (111, 112, 144, 143), (98, 99, 131, 130), (125, 126, 158, 157), (112, 113, 145, 144), (99, 100, 132, 131), (126, 127, 159, 158), (113, 114, 146, 145), (100, 101, 133, 132), (127, 96, 128, 159), (114, 115, 147, 146), (101, 102, 134, 133), (115, 116, 148, 147), (102, 103, 135, 134), (116, 117, 149, 148), (103, 104, 136, 135), (117, 118, 150, 149), (104, 105, 137, 136), (118, 119, 151, 150), (105, 106, 138, 137), (119, 120, 152, 151), (106, 107, 139, 138), (120, 121, 153, 152), (107, 108, 140, 139), (121, 122, 154, 153), (108, 109, 141, 140), (122, 123, 155, 154), (109, 110, 142, 141), (96, 97, 129, 128), (158, 159, 191, 190), (145, 146, 178, 177), (132, 133, 165, 164), (159, 128, 160, 191), (146, 147, 179, 178), (133, 134, 166, 165), (147, 148, 180, 179), (134, 135, 167, 166), (148, 149, 181, 180), (135, 136, 168, 167), (149, 150, 182, 181), (136, 137, 169, 168), (150, 151, 183, 182), (137, 138, 170, 169), (151, 152, 184, 183), (138, 139, 171, 170), (152, 153, 185, 184), (139, 140, 172, 171), (153, 154, 186, 185), (140, 141, 173, 172), (154, 155, 187, 186), (141, 142, 174, 173), (128, 129, 161, 160), (155, 156, 188, 187), (142, 143, 175, 174), (129, 130, 162, 161), (156, 157, 189, 188), (143, 144, 176, 175), (130, 131, 163, 162), (157, 158, 190, 189), (144, 145, 177, 176), (131, 132, 164, 163), (180, 181, 213, 212), (167, 168, 200, 199), (181, 182, 214, 213), (168, 169, 201, 200), (182, 183, 215, 214), (169, 170, 202, 201), (183, 184, 216, 215), (170, 171, 203, 202), (184, 185, 217, 216), (171, 172, 204, 203), (185, 186, 218, 217), (172, 173, 205, 204), (186, 187, 219, 218), (173, 174, 206, 205), (160, 161, 193, 192), (187, 188, 220, 219), (174, 175, 207, 206), (161, 162, 194, 193), (188, 189, 221, 220), (175, 176, 208, 207), (162, 163, 195, 194), (189, 190, 222, 221), (176, 177, 209, 208), (163, 164, 196, 195), (190, 191, 223, 222), (177, 178, 210, 209), (164, 165, 197, 196), (191, 160, 192, 223), (178, 179, 211, 210), (165, 166, 198, 197), (179, 180, 212, 211), (166, 167, 199, 198), (215, 216, 248, 247), (202, 203, 235, 234), (216, 217, 249, 248), (203, 204, 236, 235), (217, 218, 250, 249), (204, 205, 237, 236), (218, 219, 251, 250), (205, 206, 238, 237), (192, 193, 225, 224), (219, 220, 252, 251), (206, 207, 239, 238), (193, 194, 226, 225), (220, 221, 253, 252), (207, 208, 240, 239), (194, 195, 227, 226), (221, 222, 254, 253), (208, 209, 241, 240), (195, 196, 228, 227), (222, 223, 255, 254), (209, 210, 242, 241), (196, 197, 229, 228), (223, 192, 224, 255), (210, 211, 243, 242), (197, 198, 230, 229), (211, 212, 244, 243), (198, 199, 231, 230), (212, 213, 245, 244), (199, 200, 232, 231), (213, 214, 246, 245), (200, 201, 233, 232), (214, 215, 247, 246), (201, 202, 234, 233), (250, 251, 283, 282), (237, 238, 270, 269), (224, 225, 257, 256), (251, 252, 284, 283), (238, 239, 271, 270), (225, 226, 258, 257), (252, 253, 285, 284), (239, 240, 272, 271), (226, 227, 259, 258), (253, 254, 286, 285), (240, 241, 273, 272), (227, 228, 260, 259), (254, 255, 287, 286), (241, 242, 274, 273), (228, 229, 261, 260), (255, 224, 256, 287), (242, 243, 275, 274), (229, 230, 262, 261), (243, 244, 276, 275), (230, 231, 263, 262), (244, 245, 277, 276), (231, 232, 264, 263), (245, 246, 278, 277), (232, 233, 265, 264), (246, 247, 279, 278), (233, 234, 266, 265), (247, 248, 280, 279), (234, 235, 267, 266), (248, 249, 281, 280), (235, 236, 268, 267), (249, 250, 282, 281), (236, 237, 269, 268), (258, 259, 291, 290), (285, 286, 318, 317), (272, 273, 305, 304), (259, 260, 292, 291), (286, 287, 319, 318), (273, 274, 306, 305), (260, 261, 293, 292), (287, 256, 288, 319), (274, 275, 307, 306), (261, 262, 294, 293), (275, 276, 308, 307), (262, 263, 295, 294), (276, 277, 309, 308), (263, 264, 296, 295), (277, 278, 310, 309), (264, 265, 297, 296), (278, 279, 311, 310), (265, 266, 298, 297), (279, 280, 312, 311), (266, 267, 299, 298), (280, 281, 313, 312), (267, 268, 300, 299), (281, 282, 314, 313), (268, 269, 301, 300), (282, 283, 315, 314), (269, 270, 302, 301), (256, 257, 289, 288), (283, 284, 316, 315), (270, 271, 303, 302), (257, 258, 290, 289), (284, 285, 317, 316), (271, 272, 304, 303), (293, 294, 326, 325), (307, 308, 340, 339), (294, 295, 327, 326), (308, 309, 341, 340), (295, 296, 328, 327), (309, 310, 342, 341), (296, 297, 329, 328), (310, 311, 343, 342), (297, 298, 330, 329), (311, 312, 344, 343), (298, 299, 331, 330), (312, 313, 345, 344), (299, 300, 332, 331), (313, 314, 346, 345), (300, 301, 333, 332), (314, 315, 347, 346), (301, 302, 334, 333), (288, 289, 321, 320), (315, 316, 348, 347), (302, 303, 335, 334), (289, 290, 322, 321), (316, 317, 349, 348), (303, 304, 336, 335), (290, 291, 323, 322), (317, 318, 350, 349), (304, 305, 337, 336), (291, 292, 324, 323), (318, 319, 351, 350), (305, 306, 338, 337), (292, 293, 325, 324), (319, 288, 320, 351), (306, 307, 339, 338), (328, 329, 361, 360), (342, 343, 375, 374), (329, 330, 362, 361), (343, 344, 376, 375), (330, 331, 363, 362), (344, 345, 377, 376), (331, 332, 364, 363), (345, 346, 378, 377), (332, 333, 365, 364), (346, 347, 379, 378), (333, 334, 366, 365), (320, 321, 353, 352), (347, 348, 380, 379), (334, 335, 367, 366), (321, 322, 354, 353), (348, 349, 381, 380), (335, 336, 368, 367), (322, 323, 355, 354), (349, 350, 382, 381), (336, 337, 369, 368), (323, 324, 356, 355), (350, 351, 383, 382), (337, 338, 370, 369), (324, 325, 357, 356), (351, 320, 352, 383), (338, 339, 371, 370), (325, 326, 358, 357), (339, 340, 372, 371), (326, 327, 359, 358), (340, 341, 373, 372), (327, 328, 360, 359), (341, 342, 374, 373), (363, 364, 396, 395), (377, 378, 410, 409), (364, 365, 397, 396), (378, 379, 411, 410), (365, 366, 398, 397), (352, 353, 385, 384), (379, 380, 412, 411), (366, 367, 399, 398), (353, 354, 386, 385), (380, 381, 413, 412), (367, 368, 400, 399), (354, 355, 387, 386), (381, 382, 414, 413), (368, 369, 401, 400), (355, 356, 388, 387), (382, 383, 415, 414), (369, 370, 402, 401), (356, 357, 389, 388), (383, 352, 384, 415), (370, 371, 403, 402), (357, 358, 390, 389), (371, 372, 404, 403), (358, 359, 391, 390), (372, 373, 405, 404), (359, 360, 392, 391), (373, 374, 406, 405), (360, 361, 393, 392), (374, 375, 407, 406), (361, 362, 394, 393), (375, 376, 408, 407), (362, 363, 395, 394), (376, 377, 409, 408), (398, 399, 431, 430), (385, 386, 418, 417), (412, 413, 445, 444), (399, 400, 432, 431), (386, 387, 419, 418), (413, 414, 446, 445), (400, 401, 433, 432), (387, 388, 420, 419), (414, 415, 447, 446), (401, 402, 434, 433), (388, 389, 421, 420), (415, 384, 416, 447), (402, 403, 435, 434), (389, 390, 422, 421), (403, 404, 436, 435), (390, 391, 423, 422), (404, 405, 437, 436), (391, 392, 424, 423), (405, 406, 438, 437), (392, 393, 425, 424), (406, 407, 439, 438), (393, 394, 426, 425), (407, 408, 440, 439), (394, 395, 427, 426), (408, 409, 441, 440), (395, 396, 428, 427), (409, 410, 442, 441), (396, 397, 429, 428), (410, 411, 443, 442), (397, 398, 430, 429), (384, 385, 417, 416), (411, 412, 444, 443), (433, 434, 466, 465), (420, 421, 453, 452), (447, 416, 448, 479), (434, 435, 467, 466), (421, 422, 454, 453), (435, 436, 468, 467), (422, 423, 455, 454), (436, 437, 469, 468), (423, 424, 456, 455), (437, 438, 470, 469), (424, 425, 457, 456), (438, 439, 471, 470), (425, 426, 458, 457), (439, 440, 472, 471), (426, 427, 459, 458), (440, 441, 473, 472), (427, 428, 460, 459), (441, 442, 474, 473), (428, 429, 461, 460), (442, 443, 475, 474), (429, 430, 462, 461), (416, 417, 449, 448), (443, 444, 476, 475), (430, 431, 463, 462), (417, 418, 450, 449), (444, 445, 477, 476), (431, 432, 464, 463), (418, 419, 451, 450), (445, 446, 478, 477), (432, 433, 465, 464), (419, 420, 452, 451), (446, 447, 479, 478), (468, 469, 501, 500), (455, 456, 488, 487), (469, 470, 502, 501), (456, 457, 489, 488), (470, 471, 503, 502), (457, 458, 490, 489), (471, 472, 504, 503), (458, 459, 491, 490), (472, 473, 505, 504), (459, 460, 492, 491), (473, 474, 506, 505), (460, 461, 493, 492), (474, 475, 507, 506), (461, 462, 494, 493), (448, 449, 481, 480), (475, 476, 508, 507), (462, 463, 495, 494), (449, 450, 482, 481), (476, 477, 509, 508), (463, 464, 496, 495), (450, 451, 483, 482), (477, 478, 510, 509), (464, 465, 497, 496), (451, 452, 484, 483), (478, 479, 511, 510), (465, 466, 498, 497), (452, 453, 485, 484), (479, 448, 480, 511), (466, 467, 499, 498), (453, 454, 486, 485), (467, 468, 500, 499), (454, 455, 487, 486), (503, 504, 536, 535), (490, 491, 523, 522), (504, 505, 537, 536), (491, 492, 524, 523), (505, 506, 538, 537), (492, 493, 525, 524), (506, 507, 539, 538), (493, 494, 526, 525), (480, 481, 513, 512), (507, 508, 540, 539), (494, 495, 527, 526), (481, 482, 514, 513), (508, 509, 541, 540), (495, 496, 528, 527), (482, 483, 515, 514), (509, 510, 542, 541), (496, 497, 529, 528), (483, 484, 516, 515), (510, 511, 543, 542), (497, 498, 530, 529), (484, 485, 517, 516), (511, 480, 512, 543), (498, 499, 531, 530), (485, 486, 518, 517), (499, 500, 532, 531), (486, 487, 519, 518), (500, 501, 533, 532), (487, 488, 520, 519), (501, 502, 534, 533), (488, 489, 521, 520), (502, 503, 535, 534), (489, 490, 522, 521), (538, 539, 571, 570), (525, 526, 558, 557), (512, 513, 545, 544), (539, 540, 572, 571), (526, 527, 559, 558), (513, 514, 546, 545), (540, 541, 573, 572), (527, 528, 560, 559), (514, 515, 547, 546), (541, 542, 574, 573), (528, 529, 561, 560), (515, 516, 548, 547), (542, 543, 575, 574), (529, 530, 562, 561), (516, 517, 549, 548), (543, 512, 544, 575), (530, 531, 563, 562), (517, 518, 550, 549), (531, 532, 564, 563), (518, 519, 551, 550), (532, 533, 565, 564), (519, 520, 552, 551), (533, 534, 566, 565), (520, 521, 553, 552), (534, 535, 567, 566), (521, 522, 554, 553), (535, 536, 568, 567), (522, 523, 555, 554), (536, 537, 569, 568), (523, 524, 556, 555), (537, 538, 570, 569), (524, 525, 557, 556), (546, 547, 579, 578), (573, 574, 606, 605), (560, 561, 593, 592), (547, 548, 580, 579), (574, 575, 607, 606), (561, 562, 594, 593), (548, 549, 581, 580), (575, 544, 576, 607), (562, 563, 595, 594), (549, 550, 582, 581), (563, 564, 596, 595), (550, 551, 583, 582), (564, 565, 597, 596), (551, 552, 584, 583), (565, 566, 598, 597), (552, 553, 585, 584), (566, 567, 599, 598), (553, 554, 586, 585), (567, 568, 600, 599), (554, 555, 587, 586), (568, 569, 601, 600), (555, 556, 588, 587), (569, 570, 602, 601), (556, 557, 589, 588), (570, 571, 603, 602), (557, 558, 590, 589), (544, 545, 577, 576), (571, 572, 604, 603), (558, 559, 591, 590), (545, 546, 578, 577), (572, 573, 605, 604), (559, 560, 592, 591), (581, 582, 614, 613), (595, 596, 628, 627), (582, 583, 615, 614), (596, 597, 629, 628), (583, 584, 616, 615), (597, 598, 630, 629), (584, 585, 617, 616), (598, 599, 631, 630), (585, 586, 618, 617), (599, 600, 632, 631), (586, 587, 619, 618), (600, 601, 633, 632), (587, 588, 620, 619), (601, 602, 634, 633), (588, 589, 621, 620), (602, 603, 635, 634), (589, 590, 622, 621), (576, 577, 609, 608), (603, 604, 636, 635), (590, 591, 623, 622), (577, 578, 610, 609), (604, 605, 637, 636), (591, 592, 624, 623), (578, 579, 611, 610), (605, 606, 638, 637), (592, 593, 625, 624), (579, 580, 612, 611), (606, 607, 639, 638), (593, 594, 626, 625), (580, 581, 613, 612), (607, 576, 608, 639), (594, 595, 627, 626), (616, 617, 649, 648), (630, 631, 663, 662), (617, 618, 650, 649), (631, 632, 664, 663), (618, 619, 651, 650), (632, 633, 665, 664), (619, 620, 652, 651), (633, 634, 666, 665), (620, 621, 653, 652), (634, 635, 667, 666), (621, 622, 654, 653), (608, 609, 641, 640), (635, 636, 668, 667), (622, 623, 655, 654), (609, 610, 642, 641), (636, 637, 669, 668), (623, 624, 656, 655), (610, 611, 643, 642), (637, 638, 670, 669), (624, 625, 657, 656), (611, 612, 644, 643), (638, 639, 671, 670), (625, 626, 658, 657), (612, 613, 645, 644), (639, 608, 640, 671), (626, 627, 659, 658), (613, 614, 646, 645), (627, 628, 660, 659), (614, 615, 647, 646), (628, 629, 661, 660), (615, 616, 648, 647), (629, 630, 662, 661), (651, 652, 684, 683), (665, 666, 698, 697), (652, 653, 685, 684), (666, 667, 699, 698), (653, 654, 686, 685), (640, 641, 673, 672), (667, 668, 700, 699), (654, 655, 687, 686), (641, 642, 674, 673), (668, 669, 701, 700), (655, 656, 688, 687), (642, 643, 675, 674), (669, 670, 702, 701), (656, 657, 689, 688), (643, 644, 676, 675), (670, 671, 703, 702), (657, 658, 690, 689), (644, 645, 677, 676), (671, 640, 672, 703), (658, 659, 691, 690), (645, 646, 678, 677), (659, 660, 692, 691), (646, 647, 679, 678), (660, 661, 693, 692), (647, 648, 680, 679), (661, 662, 694, 693), (648, 649, 681, 680), (662, 663, 695, 694), (649, 650, 682, 681), (663, 664, 696, 695), (650, 651, 683, 682), (664, 665, 697, 696), (686, 687, 719, 718), (673, 674, 706, 705), (700, 701, 733, 732), (687, 688, 720, 719), (674, 675, 707, 706), (701, 702, 734, 733), (688, 689, 721, 720), (675, 676, 708, 707), (702, 703, 735, 734), (689, 690, 722, 721), (676, 677, 709, 708), (703, 672, 704, 735), (690, 691, 723, 722), (677, 678, 710, 709), (691, 692, 724, 723), (678, 679, 711, 710), (692, 693, 725, 724), (679, 680, 712, 711), (693, 694, 726, 725), (680, 681, 713, 712), (694, 695, 727, 726), (681, 682, 714, 713), (695, 696, 728, 727), (682, 683, 715, 714), (696, 697, 729, 728), (683, 684, 716, 715), (697, 698, 730, 729), (684, 685, 717, 716), (698, 699, 731, 730), (685, 686, 718, 717), (672, 673, 705, 704), (699, 700, 732, 731), (721, 722, 754, 753), (708, 709, 741, 740), (735, 704, 736, 767), (722, 723, 755, 754), (709, 710, 742, 741), (723, 724, 756, 755), (710, 711, 743, 742), (724, 725, 757, 756), (711, 712, 744, 743), (725, 726, 758, 757), (712, 713, 745, 744), (726, 727, 759, 758), (713, 714, 746, 745), (727, 728, 760, 759), (714, 715, 747, 746), (728, 729, 761, 760), (715, 716, 748, 747), (729, 730, 762, 761), (716, 717, 749, 748), (730, 731, 763, 762), (717, 718, 750, 749), (704, 705, 737, 736), (731, 732, 764, 763), (718, 719, 751, 750), (705, 706, 738, 737), (732, 733, 765, 764), (719, 720, 752, 751), (706, 707, 739, 738), (733, 734, 766, 765), (720, 721, 753, 752), (707, 708, 740, 739), (734, 735, 767, 766), (756, 757, 789, 788), (743, 744, 776, 775), (757, 758, 790, 789), (744, 745, 777, 776), (758, 759, 791, 790), (745, 746, 778, 777), (759, 760, 792, 791), (746, 747, 779, 778), (760, 761, 793, 792), (747, 748, 780, 779), (761, 762, 794, 793), (748, 749, 781, 780), (762, 763, 795, 794), (749, 750, 782, 781), (736, 737, 769, 768), (763, 764, 796, 795), (750, 751, 783, 782), (737, 738, 770, 769), (764, 765, 797, 796), (751, 752, 784, 783), (738, 739, 771, 770), (765, 766, 798, 797), (752, 753, 785, 784), (739, 740, 772, 771), (766, 767, 799, 798), (753, 754, 786, 785), (740, 741, 773, 772), (767, 736, 768, 799), (754, 755, 787, 786), (741, 742, 774, 773), (755, 756, 788, 787), (742, 743, 775, 774), (791, 792, 824, 823), (778, 779, 811, 810), (792, 793, 825, 824), (779, 780, 812, 811), (793, 794, 826, 825), (780, 781, 813, 812), (794, 795, 827, 826), (781, 782, 814, 813), (768, 769, 801, 800), (795, 796, 828, 827), (782, 783, 815, 814), (769, 770, 802, 801), (796, 797, 829, 828), (783, 784, 816, 815), (770, 771, 803, 802), (797, 798, 830, 829), (784, 785, 817, 816), (771, 772, 804, 803), (798, 799, 831, 830), (785, 786, 818, 817), (772, 773, 805, 804), (799, 768, 800, 831), (786, 787, 819, 818), (773, 774, 806, 805), (787, 788, 820, 819), (774, 775, 807, 806), (788, 789, 821, 820), (775, 776, 808, 807), (789, 790, 822, 821), (776, 777, 809, 808), (790, 791, 823, 822), (777, 778, 810, 809), (826, 827, 859, 858), (813, 814, 846, 845), (800, 801, 833, 832), (827, 828, 860, 859), (814, 815, 847, 846), (801, 802, 834, 833), (828, 829, 861, 860), (815, 816, 848, 847), (802, 803, 835, 834), (829, 830, 862, 861), (816, 817, 849, 848), (803, 804, 836, 835), (830, 831, 863, 862), (817, 818, 850, 849), (804, 805, 837, 836), (831, 800, 832, 863), (818, 819, 851, 850), (805, 806, 838, 837), (819, 820, 852, 851), (806, 807, 839, 838), (820, 821, 853, 852), (807, 808, 840, 839), (821, 822, 854, 853), (808, 809, 841, 840), (822, 823, 855, 854), (809, 810, 842, 841), (823, 824, 856, 855), (810, 811, 843, 842), (824, 825, 857, 856), (811, 812, 844, 843), (825, 826, 858, 857), (812, 813, 845, 844), (848, 849, 881, 880), (862, 863, 895, 894), (835, 836, 868, 867), (849, 850, 882, 881), (863, 832, 864, 895), (836, 837, 869, 868), (850, 851, 883, 882), (837, 838, 870, 869), (851, 852, 884, 883), (838, 839, 871, 870), (852, 853, 885, 884), (839, 840, 872, 871), (853, 854, 886, 885), (840, 841, 873, 872), (854, 855, 887, 886), (841, 842, 874, 873), (855, 856, 888, 887), (842, 843, 875, 874), (856, 857, 889, 888), (843, 844, 876, 875), (857, 858, 890, 889), (844, 845, 877, 876), (858, 859, 891, 890), (845, 846, 878, 877), (859, 860, 892, 891), (832, 833, 865, 864), (846, 847, 879, 878), (860, 861, 893, 892), (833, 834, 866, 865), (847, 848, 880, 879), (861, 862, 894, 893), (834, 835, 867, 866), (883, 884, 916, 915), (870, 871, 903, 902), (884, 885, 917, 916), (871, 872, 904, 903), (885, 886, 918, 917), (872, 873, 905, 904), (886, 887, 919, 918), (873, 874, 906, 905), (887, 888, 920, 919), (874, 875, 907, 906), (888, 889, 921, 920), (875, 876, 908, 907), (889, 890, 922, 921), (876, 877, 909, 908), (890, 891, 923, 922), (877, 878, 910, 909), (864, 865, 897, 896), (891, 892, 924, 923), (878, 879, 911, 910), (865, 866, 898, 897), (892, 893, 925, 924), (879, 880, 912, 911), (866, 867, 899, 898), (893, 894, 926, 925), (880, 881, 913, 912), (867, 868, 900, 899), (894, 895, 927, 926), (881, 882, 914, 913), (868, 869, 901, 900), (895, 864, 896, 927), (882, 883, 915, 914), (869, 870, 902, 901), (918, 919, 951, 950), (905, 906, 938, 937), (919, 920, 952, 951), (906, 907, 939, 938), (920, 921, 953, 952), (907, 908, 940, 939), (921, 922, 954, 953), (908, 909, 941, 940), (922, 923, 955, 954), (909, 910, 942, 941), (896, 897, 929, 928), (923, 924, 956, 955), (910, 911, 943, 942), (897, 898, 930, 929), (924, 925, 957, 956), (911, 912, 944, 943), (898, 899, 931, 930), (925, 926, 958, 957), (912, 913, 945, 944), (899, 900, 932, 931), (926, 927, 959, 958), (913, 914, 946, 945), (900, 901, 933, 932), (927, 896, 928, 959), (914, 915, 947, 946), (901, 902, 934, 933), (915, 916, 948, 947), (902, 903, 935, 934), (916, 917, 949, 948), (903, 904, 936, 935), (917, 918, 950, 949), (904, 905, 937, 936), (953, 954, 986, 985), (940, 941, 973, 972), (954, 955, 987, 986), (941, 942, 974, 973), (928, 929, 961, 960), (955, 956, 988, 987), (942, 943, 975, 974), (929, 930, 962, 961), (956, 957, 989, 988), (943, 944, 976, 975), (930, 931, 963, 962), (957, 958, 990, 989), (944, 945, 977, 976), (931, 932, 964, 963), (958, 959, 991, 990), (945, 946, 978, 977), (932, 933, 965, 964), (959, 928, 960, 991), (946, 947, 979, 978), (933, 934, 966, 965), (947, 948, 980, 979), (934, 935, 967, 966), (948, 949, 981, 980), (935, 936, 968, 967), (949, 950, 982, 981), (936, 937, 969, 968), (950, 951, 983, 982), (937, 938, 970, 969), (951, 952, 984, 983), (938, 939, 971, 970), (952, 953, 985, 984), (939, 940, 972, 971), (988, 989, 1021, 1020), (975, 976, 1008, 1007), (962, 963, 995, 994), (989, 990, 1022, 1021), (976, 977, 1009, 1008), (963, 964, 996, 995), (990, 991, 1023, 1022), (977, 978, 1010, 1009), (964, 965, 997, 996), (991, 960, 992, 1023), (978, 979, 1011, 1010), (965, 966, 998, 997), (979, 980, 1012, 1011), (966, 967, 999, 998), (980, 981, 1013, 1012), (967, 968, 1000, 999), (981, 982, 1014, 1013), (968, 969, 1001, 1000), (982, 983, 1015, 1014), (969, 970, 1002, 1001), (983, 984, 1016, 1015), (970, 971, 1003, 1002), (984, 985, 1017, 1016), (971, 972, 1004, 1003), (985, 986, 1018, 1017), (972, 973, 1005, 1004), (986, 987, 1019, 1018), (973, 974, 1006, 1005), (960, 961, 993, 992), (987, 988, 1020, 1019), (974, 975, 1007, 1006), (961, 962, 994, 993), (1023, 992, 1024, 1055), (1010, 1011, 1043, 1042), (997, 998, 1030, 1029), (1011, 1012, 1044, 1043), (998, 999, 1031, 1030), (1012, 1013, 1045, 1044), (999, 1000, 1032, 1031), (1013, 1014, 1046, 1045), (1000, 1001, 1033, 1032), (1014, 1015, 1047, 1046), (1001, 1002, 1034, 1033), (1015, 1016, 1048, 1047), (1002, 1003, 1035, 1034), (1016, 1017, 1049, 1048), (1003, 1004, 1036, 1035), (1017, 1018, 1050, 1049), (1004, 1005, 1037, 1036), (1018, 1019, 1051, 1050), (1005, 1006, 1038, 1037), (992, 993, 1025, 1024), (1019, 1020, 1052, 1051), (1006, 1007, 1039, 1038), (993, 994, 1026, 1025), (1020, 1021, 1053, 1052), (1007, 1008, 1040, 1039), (994, 995, 1027, 1026), (1021, 1022, 1054, 1053), (1008, 1009, 1041, 1040), (995, 996, 1028, 1027), (1022, 1023, 1055, 1054), (1009, 1010, 1042, 1041), (996, 997, 1029, 1028), (1045, 1046, 1078, 1077), (1032, 1033, 1065, 1064), (1046, 1047, 1079, 1078), (1033, 1034, 1066, 1065), (1047, 1048, 1080, 1079), (1034, 1035, 1067, 1066), (1048, 1049, 1081, 1080), (1035, 1036, 1068, 1067), (1049, 1050, 1082, 1081), (1036, 1037, 1069, 1068), (1050, 1051, 1083, 1082), (1037, 1038, 1070, 1069), (1024, 1025, 1057, 1056), (1051, 1052, 1084, 1083), (1038, 1039, 1071, 1070), (1025, 1026, 1058, 1057), (1052, 1053, 1085, 1084), (1039, 1040, 1072, 1071), (1026, 1027, 1059, 1058), (1053, 1054, 1086, 1085), (1040, 1041, 1073, 1072), (1027, 1028, 1060, 1059), (1054, 1055, 1087, 1086), (1041, 1042, 1074, 1073), (1028, 1029, 1061, 1060), (1055, 1024, 1056, 1087), (1042, 1043, 1075, 1074), (1029, 1030, 1062, 1061), (1043, 1044, 1076, 1075), (1030, 1031, 1063, 1062), (1044, 1045, 1077, 1076), (1031, 1032, 1064, 1063), (1080, 1081, 1113, 1112), (1067, 1068, 1100, 1099), (1081, 1082, 1114, 1113), (1068, 1069, 1101, 1100), (1082, 1083, 1115, 1114), (1069, 1070, 1102, 1101), (1056, 1057, 1089, 1088), (1083, 1084, 1116, 1115), (1070, 1071, 1103, 1102), (1057, 1058, 1090, 1089), (1084, 1085, 1117, 1116), (1071, 1072, 1104, 1103), (1058, 1059, 1091, 1090), (1085, 1086, 1118, 1117), (1072, 1073, 1105, 1104), (1059, 1060, 1092, 1091), (1086, 1087, 1119, 1118), (1073, 1074, 1106, 1105), (1060, 1061, 1093, 1092), (1087, 1056, 1088, 1119), (1074, 1075, 1107, 1106), (1061, 1062, 1094, 1093), (1075, 1076, 1108, 1107), (1062, 1063, 1095, 1094), (1076, 1077, 1109, 1108), (1063, 1064, 1096, 1095), (1077, 1078, 1110, 1109), (1064, 1065, 1097, 1096), (1078, 1079, 1111, 1110), (1065, 1066, 1098, 1097), (1079, 1080, 1112, 1111), (1066, 1067, 1099, 1098)])
me_circle.use_remesh_preserve_volume = False
me_circle.use_remesh_preserve_attributes = False
me_circle.use_mirror_vertex_groups = False
me_circle.update()

# ---- objects
ob_circle = bpy.data.objects.new('Circle', me_circle)
ob_lamp = bpy.data.objects.new('Lamp', light_lamp)
ob_camera = bpy.data.objects.new('Camera', cam_camera)

# ---- transforms, parenting, visibility, modifiers, constraints
ob_circle.location = (0.0, 0.0, 0.0)
ob_circle.scale = (0.547, 0.547, 0.547)
ob_circle.hide_select = True
ob_circle.lineart.crease_threshold = 0.0
ob_lamp.location = (4.076, 1.005, 5.904)
ob_lamp.rotation_euler = (0.6503, 0.05522, 1.866)
ob_lamp.lock_rotations_4d = False
ob_lamp.empty_display_type = 'ARROWS'
ob_lamp.color = (0.0, 0.0, 0.0, 0.0)
ob_lamp.lineart.crease_threshold = 0.0
ob_camera.location = (6.06, -7.146, 6.21)
ob_camera.rotation_euler = (1.109, 0.01082, 0.8149)
ob_camera.lock_rotations_4d = False
ob_camera.empty_display_type = 'ARROWS'
ob_camera.color = (0.0, 0.0, 0.0, 0.0)
ob_camera.display_type = 'WIRE'
ob_camera.lineart.crease_threshold = 0.0

# ---- collection membership
col_collection_1.objects.link(ob_circle)
col_collection_1.objects.link(ob_lamp)
col_collection_1.objects.link(ob_camera)

# ---- scene / render settings (as saved in the file)
scene.camera = ob_camera
scene.frame_start = 1; scene.frame_end = 250; scene.frame_set(1)
scene.render.engine = 'BLENDER_EEVEE_NEXT'
scene.render.resolution_percentage = 50
scene.render.dither_intensity = 0.0
scene.cycles.use_denoising = False
scene.cycles.samples = 10
scene.cycles.sampling_pattern = 'TABULATED_SOBOL'
scene.cycles.light_sampling_threshold = 0.0
scene.cycles.use_adaptive_sampling = False
scene.cycles.use_light_tree = False
scene.cycles.blur_glossy = 0.0
scene.cycles.pixel_filter_type = 'GAUSSIAN'
scene.cycles.sample_clamp_indirect = 0.0
scene.view_settings.view_transform = 'Standard'
bpy.context.view_layer.update()

